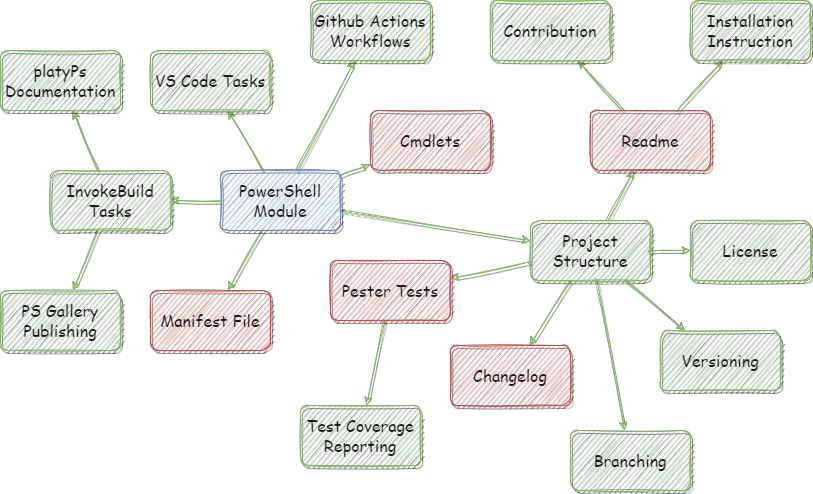

The diagram above was exported from draw.io. Its source (the exported page's mxGraphModel, read from the mxfile embedded in the PNG):
<mxGraphModel dx="975" dy="719" grid="1" gridSize="10" guides="1" tooltips="1" connect="1" arrows="1" fold="1" page="1" pageScale="1" pageWidth="827" pageHeight="1169" background="#ffffff" math="0" shadow="1">
  <root>
    <mxCell id="0" />
    <mxCell id="1" parent="0" />
    <mxCell id="5" value="" style="edgeStyle=none;curved=1;rounded=1;sketch=1;fontColor=#000000;labelBackgroundColor=none;fontFamily=Comic Sans MS;fontStyle=0;fontSize=16;html=1;labelBorderColor=none;textOpacity=90;shadow=1;fillColor=#d5e8d4;strokeColor=#82b366;" edge="1" parent="1" source="3" target="40">
      <mxGeometry relative="1" as="geometry">
        <mxPoint x="380" y="342.5" as="targetPoint" />
      </mxGeometry>
    </mxCell>
    <mxCell id="7" value="" style="edgeStyle=none;curved=1;rounded=1;sketch=1;fontColor=#000000;labelBackgroundColor=none;fontFamily=Comic Sans MS;fontStyle=0;fontSize=16;html=1;labelBorderColor=none;textOpacity=90;shadow=1;fillColor=#d5e8d4;strokeColor=#82b366;" edge="1" parent="1" source="20" target="39">
      <mxGeometry relative="1" as="geometry">
        <mxPoint x="347.5" y="470" as="targetPoint" />
      </mxGeometry>
    </mxCell>
    <mxCell id="9" value="" style="edgeStyle=none;curved=1;rounded=1;sketch=1;fontColor=#000000;labelBackgroundColor=none;fontFamily=Comic Sans MS;fontStyle=0;fontSize=16;html=1;labelBorderColor=none;textOpacity=90;shadow=1;fillColor=#d5e8d4;strokeColor=#82b366;" edge="1" parent="1" source="3" target="8">
      <mxGeometry relative="1" as="geometry" />
    </mxCell>
    <mxCell id="11" value="" style="edgeStyle=none;curved=1;rounded=1;sketch=1;fontColor=#000000;labelBackgroundColor=none;fontFamily=Comic Sans MS;fontStyle=0;fontSize=16;html=1;labelBorderColor=none;textOpacity=90;shadow=1;fillColor=#d5e8d4;strokeColor=#82b366;" edge="1" parent="1" source="3" target="10">
      <mxGeometry relative="1" as="geometry" />
    </mxCell>
    <mxCell id="13" value="" style="edgeStyle=none;curved=1;rounded=1;sketch=1;fontColor=#000000;labelBackgroundColor=none;fontFamily=Comic Sans MS;fontStyle=0;fontSize=16;html=1;labelBorderColor=none;textOpacity=90;shadow=1;fillColor=#d5e8d4;strokeColor=#82b366;" edge="1" parent="1" source="3" target="12">
      <mxGeometry relative="1" as="geometry" />
    </mxCell>
    <mxCell id="21" value="" style="edgeStyle=none;curved=1;rounded=1;sketch=1;labelBackgroundColor=none;fontFamily=Comic Sans MS;fontSize=16;fontColor=#000000;html=1;labelBorderColor=none;textOpacity=90;fontStyle=0;shadow=1;fillColor=#d5e8d4;strokeColor=#82b366;" edge="1" parent="1" source="3" target="20">
      <mxGeometry relative="1" as="geometry" />
    </mxCell>
    <mxCell id="23" value="" style="edgeStyle=none;curved=1;rounded=1;sketch=1;labelBackgroundColor=none;fontFamily=Comic Sans MS;fontSize=16;fontColor=#000000;html=1;labelBorderColor=none;textOpacity=90;fontStyle=0;shadow=1;fillColor=#d5e8d4;strokeColor=#82b366;" edge="1" parent="1" source="3" target="38">
      <mxGeometry relative="1" as="geometry">
        <mxPoint x="235" y="470" as="targetPoint" />
      </mxGeometry>
    </mxCell>
    <mxCell id="3" value="PowerShell Module" style="rounded=1;fillColor=#dae8fc;strokeColor=#6c8ebf;sketch=1;labelBackgroundColor=none;fontFamily=Comic Sans MS;fontStyle=0;fontSize=16;glass=0;shadow=1;fillStyle=hachure;html=1;whiteSpace=wrap;labelBorderColor=none;textOpacity=90;" vertex="1" parent="1">
      <mxGeometry x="230" y="350" width="120" height="60" as="geometry" />
    </mxCell>
    <mxCell id="19" value="" style="edgeStyle=none;curved=1;rounded=1;sketch=1;fontColor=#000000;labelBackgroundColor=none;fontFamily=Comic Sans MS;fontStyle=0;fontSize=16;html=1;labelBorderColor=none;textOpacity=90;shadow=1;fillColor=#d5e8d4;strokeColor=#82b366;" edge="1" parent="1" source="39" target="18">
      <mxGeometry relative="1" as="geometry">
        <mxPoint x="370" y="530" as="sourcePoint" />
      </mxGeometry>
    </mxCell>
    <mxCell id="15" value="" style="edgeStyle=none;curved=1;rounded=1;sketch=1;fontColor=#000000;labelBackgroundColor=none;fontFamily=Comic Sans MS;fontStyle=0;fontSize=16;html=1;labelBorderColor=none;textOpacity=90;shadow=1;fillColor=#d5e8d4;strokeColor=#82b366;" edge="1" parent="1" source="8" target="14">
      <mxGeometry relative="1" as="geometry" />
    </mxCell>
    <mxCell id="17" value="" style="edgeStyle=none;curved=1;rounded=1;sketch=1;fontColor=#000000;labelBackgroundColor=none;fontFamily=Comic Sans MS;fontStyle=0;fontSize=16;html=1;labelBorderColor=none;textOpacity=90;shadow=1;fillColor=#d5e8d4;strokeColor=#82b366;" edge="1" parent="1" source="8" target="16">
      <mxGeometry relative="1" as="geometry" />
    </mxCell>
    <mxCell id="8" value="InvokeBuild Tasks" style="rounded=1;fillColor=#d5e8d4;strokeColor=#82b366;sketch=1;labelBackgroundColor=none;fontFamily=Comic Sans MS;fontStyle=0;fontSize=16;html=1;whiteSpace=wrap;labelBorderColor=none;textOpacity=90;shadow=1;" vertex="1" parent="1">
      <mxGeometry x="60" y="350" width="120" height="60" as="geometry" />
    </mxCell>
    <mxCell id="10" value="Github Actions Workflows" style="rounded=1;fillColor=#d5e8d4;strokeColor=#82b366;sketch=1;labelBackgroundColor=none;fontFamily=Comic Sans MS;fontStyle=0;fontSize=16;html=1;whiteSpace=wrap;labelBorderColor=none;textOpacity=90;shadow=1;" vertex="1" parent="1">
      <mxGeometry x="320" y="180" width="120" height="60" as="geometry" />
    </mxCell>
    <mxCell id="12" value="VS Code Tasks" style="rounded=1;fillColor=#d5e8d4;strokeColor=#82b366;sketch=1;labelBackgroundColor=none;fontFamily=Comic Sans MS;fontStyle=0;fontSize=16;html=1;whiteSpace=wrap;labelBorderColor=none;textOpacity=90;shadow=1;" vertex="1" parent="1">
      <mxGeometry x="160" y="230" width="120" height="60" as="geometry" />
    </mxCell>
    <mxCell id="14" value="platyPs Documentation" style="rounded=1;fillColor=#d5e8d4;strokeColor=#82b366;sketch=1;labelBackgroundColor=none;fontFamily=Comic Sans MS;fontStyle=0;fontSize=16;html=1;whiteSpace=wrap;labelBorderColor=none;textOpacity=90;shadow=1;" vertex="1" parent="1">
      <mxGeometry x="10" y="230" width="120" height="60" as="geometry" />
    </mxCell>
    <mxCell id="16" value="PS Gallery Publishing" style="rounded=1;fillColor=#d5e8d4;strokeColor=#82b366;sketch=1;labelBackgroundColor=none;fontFamily=Comic Sans MS;fontStyle=0;fontSize=16;html=1;whiteSpace=wrap;labelBorderColor=none;textOpacity=90;shadow=1;" vertex="1" parent="1">
      <mxGeometry x="10" y="470" width="120" height="60" as="geometry" />
    </mxCell>
    <mxCell id="18" value="Test Coverage Reporting" style="rounded=1;fillColor=#d5e8d4;strokeColor=#82b366;sketch=1;labelBackgroundColor=none;fontFamily=Comic Sans MS;fontStyle=0;fontSize=16;html=1;whiteSpace=wrap;labelBorderColor=none;textOpacity=90;shadow=1;" vertex="1" parent="1">
      <mxGeometry x="310" y="585" width="120" height="60" as="geometry" />
    </mxCell>
    <mxCell id="25" value="" style="edgeStyle=none;curved=1;rounded=1;sketch=1;labelBackgroundColor=none;fontFamily=Comic Sans MS;fontSize=16;fontColor=#000000;html=1;labelBorderColor=none;textOpacity=90;fontStyle=0;shadow=1;fillColor=#d5e8d4;strokeColor=#82b366;" edge="1" parent="1" source="20" target="24">
      <mxGeometry relative="1" as="geometry" />
    </mxCell>
    <mxCell id="27" value="" style="edgeStyle=none;curved=1;rounded=1;sketch=1;labelBackgroundColor=none;fontFamily=Comic Sans MS;fontSize=16;fontColor=#000000;html=1;labelBorderColor=none;textOpacity=90;fontStyle=0;shadow=1;fillColor=#d5e8d4;strokeColor=#82b366;" edge="1" parent="1" source="20" target="26">
      <mxGeometry relative="1" as="geometry" />
    </mxCell>
    <mxCell id="29" value="" style="edgeStyle=none;curved=1;rounded=1;sketch=1;labelBackgroundColor=none;fontFamily=Comic Sans MS;fontSize=16;fontColor=#000000;html=1;labelBorderColor=none;textOpacity=90;fontStyle=0;shadow=1;fillColor=#d5e8d4;strokeColor=#82b366;" edge="1" parent="1" source="20" target="28">
      <mxGeometry relative="1" as="geometry" />
    </mxCell>
    <mxCell id="36" value="" style="edgeStyle=none;curved=1;rounded=1;sketch=1;labelBackgroundColor=none;fontFamily=Comic Sans MS;fontSize=16;fontColor=#000000;html=1;labelBorderColor=none;textOpacity=90;fontStyle=0;shadow=1;fillColor=#d5e8d4;strokeColor=#82b366;" edge="1" parent="1" source="20" target="37">
      <mxGeometry relative="1" as="geometry">
        <mxPoint x="710" y="560" as="targetPoint" />
      </mxGeometry>
    </mxCell>
    <mxCell id="20" value="Project Structure" style="rounded=1;fillColor=#d5e8d4;strokeColor=#82b366;sketch=1;labelBackgroundColor=none;fontFamily=Comic Sans MS;fontStyle=0;fontSize=16;html=1;whiteSpace=wrap;labelBorderColor=none;textOpacity=90;shadow=1;" vertex="1" parent="1">
      <mxGeometry x="540" y="400" width="120" height="60" as="geometry" />
    </mxCell>
    <mxCell id="24" value="Branching" style="rounded=1;fillColor=#d5e8d4;strokeColor=#82b366;sketch=1;labelBackgroundColor=none;fontFamily=Comic Sans MS;fontStyle=0;fontSize=16;html=1;whiteSpace=wrap;labelBorderColor=none;textOpacity=90;shadow=1;" vertex="1" parent="1">
      <mxGeometry x="580" y="610" width="120" height="60" as="geometry" />
    </mxCell>
    <mxCell id="26" value="Changelog" style="rounded=1;fillColor=#f8cecc;strokeColor=#b85450;sketch=1;labelBackgroundColor=none;fontFamily=Comic Sans MS;fontStyle=0;fontSize=16;html=1;whiteSpace=wrap;labelBorderColor=none;textOpacity=90;shadow=1;" vertex="1" parent="1">
      <mxGeometry x="460" y="525" width="120" height="60" as="geometry" />
    </mxCell>
    <mxCell id="31" value="" style="edgeStyle=none;curved=1;rounded=1;sketch=1;labelBackgroundColor=none;fontFamily=Comic Sans MS;fontSize=16;fontColor=#000000;html=1;labelBorderColor=none;textOpacity=90;fontStyle=0;shadow=1;fillColor=#d5e8d4;strokeColor=#82b366;" edge="1" parent="1" source="28" target="30">
      <mxGeometry relative="1" as="geometry" />
    </mxCell>
    <mxCell id="35" value="" style="edgeStyle=none;curved=1;rounded=1;sketch=1;labelBackgroundColor=none;fontFamily=Comic Sans MS;fontSize=16;fontColor=#000000;html=1;labelBorderColor=none;textOpacity=90;fontStyle=0;shadow=1;fillColor=#d5e8d4;strokeColor=#82b366;" edge="1" parent="1" source="28" target="34">
      <mxGeometry relative="1" as="geometry" />
    </mxCell>
    <mxCell id="28" value="Readme" style="rounded=1;fillColor=#f8cecc;strokeColor=#b85450;sketch=1;labelBackgroundColor=none;fontFamily=Comic Sans MS;fontStyle=0;fontSize=16;html=1;whiteSpace=wrap;labelBorderColor=none;textOpacity=90;shadow=1;" vertex="1" parent="1">
      <mxGeometry x="600" y="290" width="120" height="60" as="geometry" />
    </mxCell>
    <mxCell id="30" value="Contribution" style="rounded=1;fillColor=#d5e8d4;strokeColor=#82b366;sketch=1;labelBackgroundColor=none;fontFamily=Comic Sans MS;fontStyle=0;fontSize=16;html=1;whiteSpace=wrap;labelBorderColor=none;textOpacity=90;shadow=1;" vertex="1" parent="1">
      <mxGeometry x="500" y="180" width="120" height="60" as="geometry" />
    </mxCell>
    <mxCell id="34" value="Installation Instruction" style="rounded=1;fillColor=#d5e8d4;strokeColor=#82b366;sketch=1;labelBackgroundColor=none;fontFamily=Comic Sans MS;fontStyle=0;fontSize=16;html=1;whiteSpace=wrap;labelBorderColor=none;textOpacity=90;shadow=1;" vertex="1" parent="1">
      <mxGeometry x="700" y="180" width="120" height="60" as="geometry" />
    </mxCell>
    <mxCell id="37" value="License" style="rounded=1;fillColor=#d5e8d4;strokeColor=#82b366;sketch=1;labelBackgroundColor=none;fontFamily=Comic Sans MS;fontStyle=0;fontSize=16;html=1;whiteSpace=wrap;labelBorderColor=none;textOpacity=90;shadow=1;" vertex="1" parent="1">
      <mxGeometry x="700" y="400" width="120" height="60" as="geometry" />
    </mxCell>
    <mxCell id="38" value="Manifest File" style="rounded=1;fillColor=#f8cecc;strokeColor=#b85450;sketch=1;labelBackgroundColor=none;fontFamily=Comic Sans MS;fontStyle=0;fontSize=16;html=1;whiteSpace=wrap;labelBorderColor=none;textOpacity=90;shadow=1;" vertex="1" parent="1">
      <mxGeometry x="160" y="470" width="120" height="60" as="geometry" />
    </mxCell>
    <mxCell id="39" value="Pester Tests" style="rounded=1;fillColor=#f8cecc;strokeColor=#b85450;sketch=1;labelBackgroundColor=none;fontFamily=Comic Sans MS;fontStyle=0;fontSize=16;html=1;whiteSpace=wrap;labelBorderColor=none;textOpacity=90;shadow=1;" vertex="1" parent="1">
      <mxGeometry x="340" y="440" width="120" height="60" as="geometry" />
    </mxCell>
    <mxCell id="40" value="Cmdlets" style="rounded=1;fillColor=#f8cecc;strokeColor=#b85450;sketch=1;labelBackgroundColor=none;fontFamily=Comic Sans MS;fontStyle=0;fontSize=16;html=1;whiteSpace=wrap;labelBorderColor=none;textOpacity=90;shadow=1;" vertex="1" parent="1">
      <mxGeometry x="380" y="290" width="120" height="60" as="geometry" />
    </mxCell>
    <mxCell id="yxYSuZwQjMR1so7Ow33w-40" value="Versioning" style="rounded=1;fillColor=#d5e8d4;strokeColor=#82b366;sketch=1;labelBackgroundColor=none;fontFamily=Comic Sans MS;fontStyle=0;fontSize=16;html=1;whiteSpace=wrap;labelBorderColor=none;textOpacity=90;shadow=1;" vertex="1" parent="1">
      <mxGeometry x="670" y="510" width="120" height="60" as="geometry" />
    </mxCell>
    <mxCell id="yxYSuZwQjMR1so7Ow33w-42" value="" style="edgeStyle=none;curved=1;rounded=1;sketch=1;labelBackgroundColor=none;fontFamily=Comic Sans MS;fontSize=16;fontColor=#000000;html=1;labelBorderColor=none;textOpacity=90;fontStyle=0;shadow=1;fillColor=#d5e8d4;strokeColor=#82b366;" edge="1" parent="1" source="20" target="yxYSuZwQjMR1so7Ow33w-40">
      <mxGeometry relative="1" as="geometry">
        <mxPoint x="615.7142857142858" y="470" as="sourcePoint" />
        <mxPoint x="644.2857142857142" y="620" as="targetPoint" />
      </mxGeometry>
    </mxCell>
  </root>
</mxGraphModel>